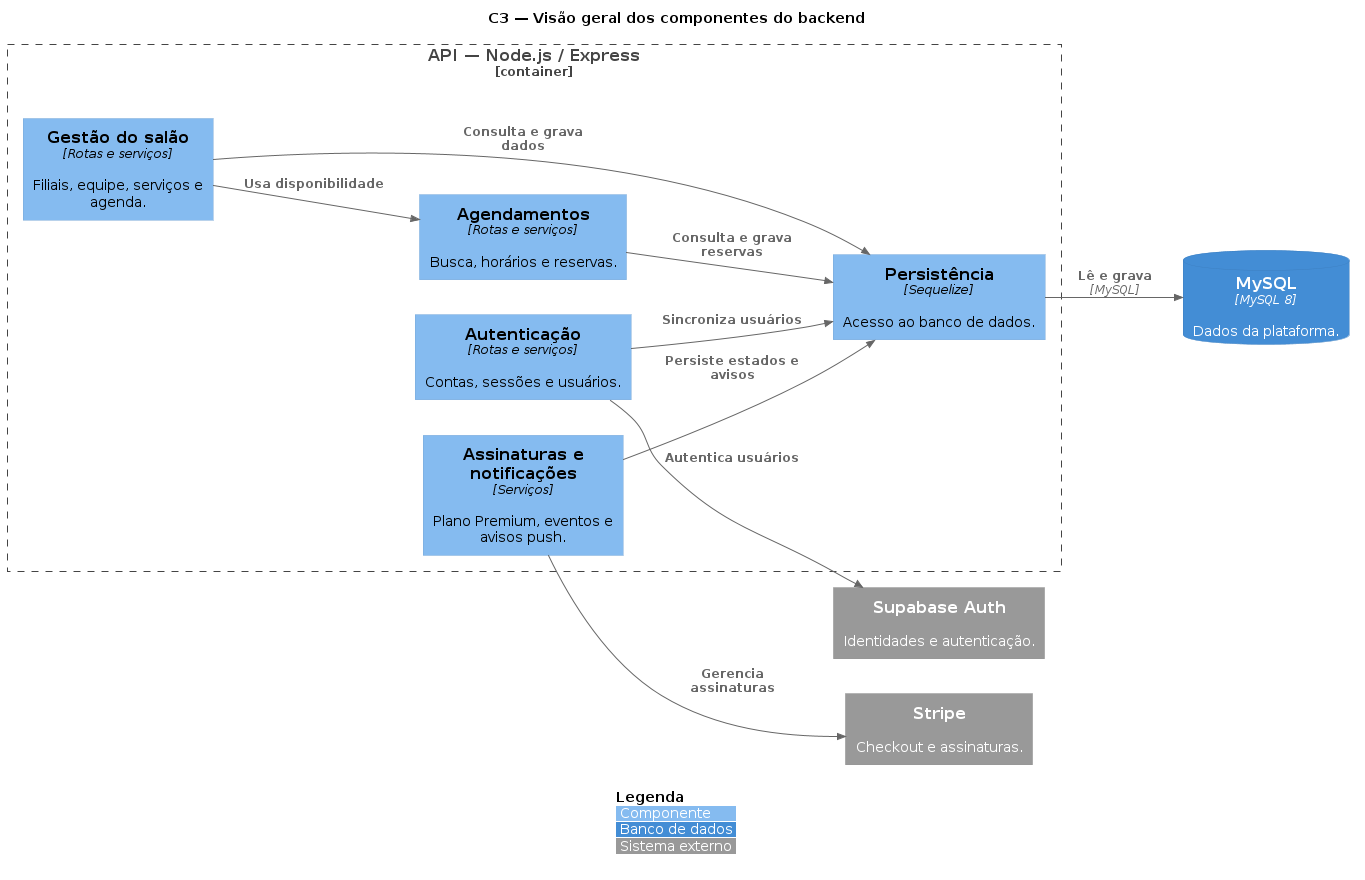

The diagram above was rendered by PlantUML. Its source (embedded in the PNG):
@startuml C3-Componentes-Backend
!include https://raw.githubusercontent.com/plantuml-stdlib/C4-PlantUML/master/C4_Component.puml

title C3 — Visão geral dos componentes do backend
LAYOUT_LEFT_RIGHT()
hide stereotype
legend bottom
|<color:$LEGEND_TITLE_COLOR>**Legenda**</color> |
|<$COMPONENT_BG_COLOR> Componente |
|<$CONTAINER_BG_COLOR> Banco de dados |
|<$EXTERNAL_SYSTEM_BG_COLOR> Sistema externo |
endlegend

Container_Boundary(api, "API — Node.js / Express") {
    Component(auth, "Autenticação", "Rotas e serviços", "Contas, sessões e usuários.")
    Component(booking, "Agendamentos", "Rotas e serviços", "Busca, horários e reservas.")
    Component(salon, "Gestão do salão", "Rotas e serviços", "Filiais, equipe, serviços e agenda.")
    Component(billing, "Assinaturas e notificações", "Serviços", "Plano Premium, eventos e avisos push.")
    Component(data, "Persistência", "Sequelize", "Acesso ao banco de dados.")
}

ContainerDb(mysql, "MySQL", "MySQL 8", "Dados da plataforma.")
System_Ext(supabase, "Supabase Auth", "Identidades e autenticação.")
System_Ext(stripe, "Stripe", "Checkout e assinaturas.")

Rel(auth, supabase, "Autentica usuários")
Rel(auth, data, "Sincroniza usuários")
Rel(booking, data, "Consulta e grava reservas")
Rel(salon, data, "Consulta e grava dados")
Rel(salon, booking, "Usa disponibilidade")
Rel(billing, stripe, "Gerencia assinaturas")
Rel(billing, data, "Persiste estados e avisos")
Rel(data, mysql, "Lê e grava", "MySQL")

@enduml